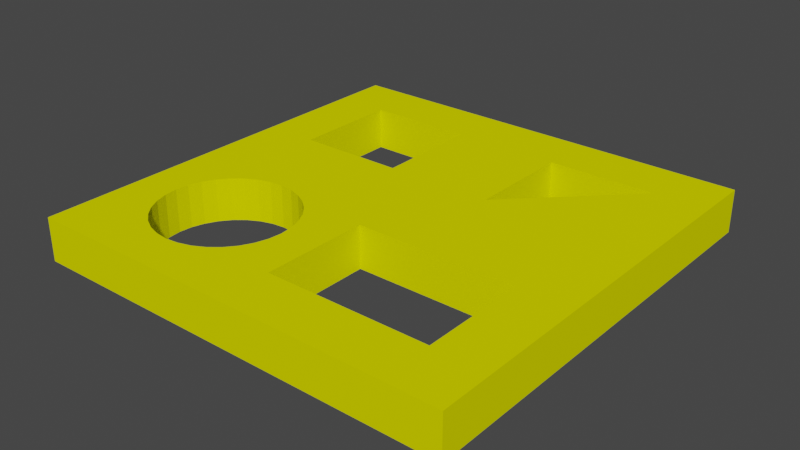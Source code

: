 # Source: 1.BolumKullanilacak.blend  (saved by Blender 2.90.8; exported with 4.5.12 LTS)
import bpy
from mathutils import Matrix  # noqa: F401  (used for matrix-valued properties, if any)

bpy.ops.wm.read_factory_settings(use_empty=True)
scene = bpy.context.scene
scene.name = 'Scene'

# ---- collections
col_collection = bpy.data.collections.new('Collection'); scene.collection.children.link(col_collection)

# ---- materials (node trees are filled in below, after node groups)
mat_material_001 = bpy.data.materials.new('Material.001')
mat_material_001.use_transparent_shadow = False
mat_material_001.diffuse_color = (0.7843, 0.8, 0.0, 1.0)
mat_material_001.metallic = 0.6

# ---- material node trees

# ---- world
world_world = bpy.data.worlds.new('World'); scene.world = world_world
world_world.use_nodes = True; world_world.node_tree.nodes.clear()
_N = world_world.node_tree.nodes; _L = world_world.node_tree.links
n0 = _N.new('ShaderNodeOutputWorld'); n0.name = 'World Output'; n0.location = (300, 300)
n1 = _N.new('ShaderNodeBackground'); n1.name = 'Background'; n1.location = (10, 300)
n1.inputs[0].default_value = (0.05088, 0.05088, 0.05088, 1.0)
_L.new(n1.outputs[0], n0.inputs[0])
n0.is_active_output = True
world_world.color = (0.05088, 0.05088, 0.05088)
world_world.use_sun_shadow = False
world_world.sun_shadow_jitter_overblur = 0.0

# ---- meshes
me_plane = bpy.data.meshes.new('Plane')
me_plane.from_pydata([(-5.0, -5.0, 0.0), (5.0, -5.0, 0.0), (-5.0, 5.0, 0.0), (5.0, 5.0, 0.0), (-5.0, 0.0, 0.0), (0.0, -5.0, 0.0), (5.0, 0.0, 0.0), (0.0, 5.0, 0.0), (0.0, 0.0, 0.0), (-5.0, -2.5, 0.0), (2.5, -5.0, 0.0), (5.0, 2.5, 0.0), (-2.5, 5.0, 0.0), (-5.0, 2.5, 0.0), (-2.5, -5.0, 0.0), (5.0, -2.5, 0.0), (2.5, 5.0, 0.0), (0.0, 2.5, 0.0), (0.0, -2.5, 0.0), (-2.5, 0.0, 0.0), (2.5, 0.0, 0.0), (2.5, 2.5, 0.0), (-5.0, -3.75, 0.0), (3.75, -5.0, 0.0), (5.0, 3.75, 0.0), (-3.75, 5.0, 0.0), (-5.0, 1.25, 0.0), (-1.25, -5.0, 0.0), (5.0, -1.25, 0.0), (1.25, 5.0, 0.0), (0.0, 3.75, 0.0), (0.0, -1.25, 0.0), (-3.75, 0.0, 0.0), (1.25, 0.0, 0.0), (-5.0, -1.25, 0.0), (1.25, -5.0, 0.0), (5.0, 1.25, 0.0), (-1.25, 5.0, 0.0), (-5.0, 3.75, 0.0), (-3.75, -5.0, 0.0), (5.0, -3.75, 0.0), (3.75, 5.0, 0.0), (0.0, 1.25, 0.0), (0.0, -3.75, 0.0), (-1.25, 0.0, 0.0), (3.75, 0.0, 0.0), (2.5, -1.25, 0.0), (2.5, -3.75, 0.0), (3.75, -2.5, 0.0), (-2.5, 3.75, 0.0), (-2.5, 1.25, 0.0), (-3.75, 2.5, 0.0), (-1.25, 2.5, 0.0), (2.5, 3.75, 0.0), (2.5, 1.25, 0.0), (1.25, 2.5, 0.0), (3.75, 2.5, 0.0), (3.75, 1.25, 0.0), (1.25, 1.25, 0.0), (1.25, 3.75, 0.0), (-1.25, 1.25, 0.0), (-3.75, 1.25, 0.0), (-3.75, 3.75, 0.0), (3.75, -3.75, 0.0), (1.25, -3.75, 0.0), (1.25, -1.25, 0.0), (3.75, -1.25, 0.0), (-1.25, 3.75, 0.0), (3.75, 3.75, 0.0), (-1.882, -1.064, 0.0), (-2.176, -0.975, 0.0), (-2.481, -0.945, 0.0), (-2.786, -0.975, -7.451e-09), (-2.5, -0.9468, 0.0), (-3.08, -1.064, -7.451e-09), (-1.612, -1.209, 0.0), (-3.35, -1.209, -7.451e-09), (-3.409, -1.256, 0.0), (-3.546, -1.369, 0.0), (-3.587, -1.403, 0.0), (-1.18, -1.64, 0.0), (-1.375, -1.403, 0.0), (-1.345, -1.439, 0.0), (-1.436, -1.353, 0.0), (-3.782, -1.64, 0.0), (-1.036, -1.911, 0.0), (-3.926, -1.911, 0.0), (-4.016, -2.204, 0.0), (-0.9467, -2.204, -3.725e-09), (-0.9176, -2.5, 0.0), (-0.9167, -2.509, -3.725e-09), (-4.045, -2.5, 0.0), (-4.046, -2.509, -3.725e-09), (-0.9467, -2.815, 0.0), (-1.036, -3.108, 0.0), (-1.18, -3.379, 0.0), (-1.375, -3.616, 0.0), (-1.426, -3.658, 0.0), (-1.612, -3.81, -3.725e-09), (-1.381, -3.621, 0.0), (-1.882, -3.955, -3.725e-09), (-2.176, -4.044, -3.725e-09), (-2.481, -4.074, -3.725e-09), (-2.5, -4.072, 0.0), (-2.786, -4.044, 0.0), (-3.08, -3.955, 0.0), (-3.35, -3.81, 0.0), (-3.587, -3.616, 0.0), (-3.55, -3.646, 0.0), (-3.375, -3.79, 0.0), (-4.016, -2.815, 0.0), (-3.926, -3.108, 0.0), (-3.782, -3.379, 0.0), (-5.0, -5.0, -1.0), (5.0, -5.0, -1.0), (-5.0, 5.0, -1.0), (5.0, 5.0, -1.0), (-5.0, 0.0, -1.0), (0.0, -5.0, -1.0), (5.0, 0.0, -1.0), (0.0, 5.0, -1.0), (0.0, 0.0, -1.0), (-5.0, -2.5, -1.0), (2.5, -5.0, -1.0), (5.0, 2.5, -1.0), (-2.5, 5.0, -1.0), (-5.0, 2.5, -1.0), (-2.5, -5.0, -1.0), (5.0, -2.5, -1.0), (2.5, 5.0, -1.0), (0.0, 2.5, -1.0), (0.0, -2.5, -1.0), (-2.5, 0.0, -1.0), (2.5, 0.0, -1.0), (2.5, 2.5, -1.0), (-5.0, -3.75, -1.0), (3.75, -5.0, -1.0), (5.0, 3.75, -1.0), (-3.75, 5.0, -1.0), (-5.0, 1.25, -1.0), (-1.25, -5.0, -1.0), (5.0, -1.25, -1.0), (1.25, 5.0, -1.0), (0.0, 3.75, -1.0), (0.0, -1.25, -1.0), (-3.75, 0.0, -1.0), (1.25, 0.0, -1.0), (-5.0, -1.25, -1.0), (1.25, -5.0, -1.0), (5.0, 1.25, -1.0), (-1.25, 5.0, -1.0), (-5.0, 3.75, -1.0), (-3.75, -5.0, -1.0), (5.0, -3.75, -1.0), (3.75, 5.0, -1.0), (0.0, 1.25, -1.0), (0.0, -3.75, -1.0), (-1.25, 0.0, -1.0), (3.75, 0.0, -1.0), (2.5, -1.25, -1.0), (2.5, -3.75, -1.0), (3.75, -2.5, -1.0), (-2.5, 3.75, -1.0), (-2.5, 1.25, -1.0), (-3.75, 2.5, -1.0), (-1.25, 2.5, -1.0), (2.5, 3.75, -1.0), (2.5, 1.25, -1.0), (1.25, 2.5, -1.0), (3.75, 2.5, -1.0), (3.75, 1.25, -1.0), (1.25, 1.25, -1.0), (1.25, 3.75, -1.0), (-1.25, 1.25, -1.0), (-3.75, 1.25, -1.0), (-3.75, 3.75, -1.0), (3.75, -3.75, -1.0), (1.25, -3.75, -1.0), (1.25, -1.25, -1.0), (3.75, -1.25, -1.0), (-1.25, 3.75, -1.0), (3.75, 3.75, -1.0), (-1.882, -1.064, -1.0), (-2.176, -0.975, -1.0), (-2.481, -0.945, -1.0), (-2.786, -0.975, -1.0), (-2.5, -0.9468, -1.0), (-3.08, -1.064, -1.0), (-1.612, -1.209, -1.0), (-3.35, -1.209, -1.0), (-3.409, -1.256, -1.0), (-3.546, -1.369, -1.0), (-3.587, -1.403, -1.0), (-1.18, -1.64, -1.0), (-1.375, -1.403, -1.0), (-1.345, -1.439, -1.0), (-1.436, -1.353, -1.0), (-3.782, -1.64, -1.0), (-1.036, -1.911, -1.0), (-3.926, -1.911, -1.0), (-4.016, -2.204, -1.0), (-0.9467, -2.204, -1.0), (-0.9176, -2.5, -1.0), (-0.9167, -2.509, -1.0), (-4.045, -2.5, -1.0), (-4.046, -2.509, -1.0), (-0.9467, -2.815, -1.0), (-1.036, -3.108, -1.0), (-1.18, -3.379, -1.0), (-1.375, -3.616, -1.0), (-1.426, -3.658, -1.0), (-1.612, -3.81, -1.0), (-1.381, -3.621, -1.0), (-1.882, -3.955, -1.0), (-2.176, -4.044, -1.0), (-2.481, -4.074, -1.0), (-2.5, -4.072, -1.0), (-2.786, -4.044, -1.0), (-3.08, -3.955, -1.0), (-3.35, -3.81, -1.0), (-3.587, -3.616, -1.0), (-3.55, -3.646, -1.0), (-3.375, -3.79, -1.0), (-4.016, -2.815, -1.0), (-3.926, -3.108, -1.0), (-3.782, -3.379, -1.0)], [], [(68, 24, 3, 41), (67, 30, 7, 37), (66, 28, 6, 45), (65, 46, 20, 33), (63, 40, 15, 48), (62, 49, 12, 25), (60, 42, 17, 52), (59, 53, 16, 29), (58, 54, 21), (57, 36, 11, 56), (54, 57, 56, 21), (20, 45, 57, 54), (45, 6, 36, 57), (42, 58, 55, 17), (8, 33, 58, 42), (33, 20, 54, 58), (30, 59, 29, 7), (17, 55, 59, 30), (19, 44, 60, 50), (44, 8, 42, 60), (26, 61, 51, 13), (4, 32, 61, 26), (32, 19, 50, 61), (38, 62, 25, 2), (13, 51, 62, 38), (14, 27, 97, 98, 100, 101, 102, 103), (27, 5, 43, 99, 97), (22, 108, 107, 112, 111, 110, 92, 91, 9), (0, 39, 109, 108, 22), (39, 14, 103, 104, 105, 106, 109), (34, 78, 77, 32, 4), (9, 91, 87, 86, 84, 79, 78, 34), (10, 23, 63, 47), (23, 1, 40, 63), (5, 35, 64, 43), (35, 10, 47, 64), (31, 65, 33, 8), (46, 66, 45, 20), (48, 15, 28, 66), (49, 67, 37, 12), (52, 17, 30, 67), (53, 68, 41, 16), (56, 11, 24, 68), (68, 21, 56), (77, 76, 74, 72, 73, 19, 32), (83, 81, 82, 31, 8, 44), (82, 80, 85, 88, 89, 18, 31), (73, 71, 70, 69, 75, 83, 44, 19), (89, 90, 93, 94, 95, 96, 99, 43, 18), (181, 154, 116, 137), (180, 150, 120, 143), (179, 158, 119, 141), (178, 146, 133, 159), (176, 161, 128, 153), (175, 138, 125, 162), (173, 165, 130, 155), (172, 142, 129, 166), (171, 134, 167), (170, 169, 124, 149), (167, 134, 169, 170), (133, 167, 170, 158), (158, 170, 149, 119), (155, 130, 168, 171), (121, 155, 171, 146), (146, 171, 167, 133), (143, 120, 142, 172), (130, 143, 172, 168), (132, 163, 173, 157), (157, 173, 155, 121), (139, 126, 164, 174), (117, 139, 174, 145), (145, 174, 163, 132), (151, 115, 138, 175), (126, 151, 175, 164), (127, 216, 215, 214, 213, 211, 210, 140), (140, 210, 212, 156, 118), (135, 122, 204, 205, 223, 224, 225, 220, 221), (113, 135, 221, 222, 152), (152, 222, 219, 218, 217, 216, 127), (147, 117, 145, 190, 191), (122, 147, 191, 192, 197, 199, 200, 204), (123, 160, 176, 136), (136, 176, 153, 114), (118, 156, 177, 148), (148, 177, 160, 123), (144, 121, 146, 178), (159, 133, 158, 179), (161, 179, 141, 128), (162, 125, 150, 180), (165, 180, 143, 130), (166, 129, 154, 181), (169, 181, 137, 124), (181, 169, 134), (190, 145, 132, 186, 185, 187, 189), (196, 157, 121, 144, 195, 194), (195, 144, 131, 202, 201, 198, 193), (186, 132, 157, 196, 188, 182, 183, 184), (202, 131, 156, 212, 209, 208, 207, 206, 203), (0, 22, 135, 113), (1, 23, 136, 114), (3, 24, 137, 116), (2, 25, 138, 115), (4, 26, 139, 117), (5, 27, 140, 118), (6, 28, 141, 119), (7, 29, 142, 120), (9, 34, 147, 122), (10, 35, 148, 123), (11, 36, 149, 124), (12, 37, 150, 125), (13, 38, 151, 126), (14, 39, 152, 127), (15, 40, 153, 128), (16, 41, 154, 129), (18, 43, 156, 131), (22, 9, 122, 135), (23, 10, 123, 136), (24, 11, 124, 137), (25, 12, 125, 138), (26, 13, 126, 139), (27, 14, 127, 140), (28, 15, 128, 141), (29, 16, 129, 142), (31, 18, 131, 144), (34, 4, 117, 147), (35, 5, 118, 148), (36, 6, 119, 149), (37, 7, 120, 150), (38, 2, 115, 151), (39, 0, 113, 152), (40, 1, 114, 153), (41, 3, 116, 154), (55, 58, 171, 168), (59, 55, 168, 172), (53, 59, 172, 166), (60, 52, 165, 173), (50, 60, 173, 163), (51, 61, 174, 164), (61, 50, 163, 174), (62, 51, 164, 175), (49, 62, 175, 162), (63, 48, 161, 176), (47, 63, 176, 160), (43, 64, 177, 156), (64, 47, 160, 177), (65, 31, 144, 178), (46, 65, 178, 159), (48, 66, 179, 161), (66, 46, 159, 179), (52, 67, 180, 165), (67, 49, 162, 180), (68, 53, 166, 181), (58, 21, 134, 171), (21, 68, 181, 134), (75, 69, 182, 188), (69, 70, 183, 182), (70, 71, 184, 183), (73, 72, 185, 186), (71, 73, 186, 184), (72, 74, 187, 185), (74, 76, 189, 187), (76, 77, 190, 189), (77, 78, 191, 190), (78, 79, 192, 191), (80, 82, 195, 193), (82, 81, 194, 195), (81, 83, 196, 194), (83, 75, 188, 196), (79, 84, 197, 192), (85, 80, 193, 198), (84, 86, 199, 197), (88, 85, 198, 201), (86, 87, 200, 199), (89, 88, 201, 202), (90, 89, 202, 203), (87, 91, 204, 200), (91, 92, 205, 204), (93, 90, 203, 206), (94, 93, 206, 207), (95, 94, 207, 208), (96, 95, 208, 209), (97, 99, 212, 210), (98, 97, 210, 211), (99, 96, 209, 212), (100, 98, 211, 213), (101, 100, 213, 214), (102, 101, 214, 215), (103, 102, 215, 216), (104, 103, 216, 217), (105, 104, 217, 218), (106, 105, 218, 219), (107, 108, 221, 220), (108, 109, 222, 221), (109, 106, 219, 222), (92, 110, 223, 205), (110, 111, 224, 223), (111, 112, 225, 224), (112, 107, 220, 225)])
_uv = me_plane.uv_layers.new(name='UVMap')
_uv.uv.foreach_set('vector', [0.875, 0.875, 1.0, 0.875, 1.0, 1.0, 0.875, 1.0, 0.375, 0.875, 0.5, 0.875, 0.5, 1.0, 0.375, 1.0, 0.875, 0.375, 1.0, 0.375, 1.0, 0.5, 0.875, 0.5, 0.625, 0.375, 0.75, 0.375, 0.75, 0.5, 0.625, 0.5, 0.875, 0.125, 1.0, 0.125, 1.0, 0.25, 0.875, 0.25, 0.125, 0.875, 0.25, 0.875, 0.25, 1.0, 0.125, 1.0, 0.375, 0.625, 0.5, 0.625, 0.5, 0.75, 0.375, 0.75, 0.625, 0.875, 0.75, 0.875, 0.75, 1.0, 0.625, 1.0, 0.625, 0.625, 0.75, 0.625, 0.75, 0.75, 0.875, 0.625, 1.0, 0.625, 1.0, 0.75, 0.875, 0.75, 0.75, 0.625, 0.875, 0.625, 0.875, 0.75, 0.75, 0.75, 0.75, 0.5, 0.875, 0.5, 0.875, 0.625, 0.75, 0.625, 0.875, 0.5, 1.0, 0.5, 1.0, 0.625, 0.875, 0.625, 0.5, 0.625, 0.625, 0.625, 0.625, 0.75, 0.5, 0.75, 0.5, 0.5, 0.625, 0.5, 0.625, 0.625, 0.5, 0.625, 0.625, 0.5, 0.75, 0.5, 0.75, 0.625, 0.625, 0.625, 0.5, 0.875, 0.625, 0.875, 0.625, 1.0, 0.5, 1.0, 0.5, 0.75, 0.625, 0.75, 0.625, 0.875, 0.5, 0.875, 0.25, 0.5, 0.375, 0.5, 0.375, 0.625, 0.25, 0.625, 0.375, 0.5, 0.5, 0.5, 0.5, 0.625, 0.375, 0.625, 0.0, 0.625, 0.125, 0.625, 0.125, 0.75, 0.0, 0.75, 0.0, 0.5, 0.125, 0.5, 0.125, 0.625, 0.0, 0.625, 0.125, 0.5, 0.25, 0.5, 0.25, 0.625, 0.125, 0.625, 0.0, 0.875, 0.125, 0.875, 0.125, 1.0, 0.0, 1.0, 0.0, 0.75, 0.125, 0.75, 0.125, 0.875, 0.0, 0.875, 0.25, 0.0, 0.375, 0.0, 0.375, 0.1212, 0.3525, 0.1023, 0.3207, 0.08181, 0.2869, 0.06533, 0.2521, 0.05234, 0.25, 0.05187, 0.375, 0.0, 0.5, 0.0, 0.5, 0.125, 0.3794, 0.125, 0.375, 0.1212, 0.0, 0.125, 0.1082, 0.125, 0.1062, 0.1285, 0.09691, 0.1551, 0.09182, 0.1848, 0.0912, 0.2165, 0.09525, 0.249, 0.09553, 0.25, 0.0, 0.25, 0.0, 0.0, 0.125, 0.0, 0.125, 0.1104, 0.1082, 0.125, 0.0, 0.125, 0.125, 0.0, 0.25, 0.0, 0.25, 0.05187, 0.2098, 0.0666, 0.1683, 0.08553, 0.1288, 0.1078, 0.125, 0.1104, 0.0, 0.375, 0.1118, 0.375, 0.125, 0.3864, 0.125, 0.5, 0.0, 0.5, 0.0, 0.25, 0.09553, 0.25, 0.09224, 0.2818, 0.09354, 0.3138, 0.09934, 0.3439, 0.1093, 0.371, 0.1118, 0.375, 0.0, 0.375, 0.75, 0.0, 0.875, 0.0, 0.875, 0.125, 0.75, 0.125, 0.875, 0.0, 1.0, 0.0, 1.0, 0.125, 0.875, 0.125, 0.5, 0.0, 0.625, 0.0, 0.625, 0.125, 0.5, 0.125, 0.625, 0.0, 0.75, 0.0, 0.75, 0.125, 0.625, 0.125, 0.5, 0.375, 0.625, 0.375, 0.625, 0.5, 0.5, 0.5, 0.75, 0.375, 0.875, 0.375, 0.875, 0.5, 0.75, 0.5, 0.875, 0.25, 1.0, 0.25, 1.0, 0.375, 0.875, 0.375, 0.25, 0.875, 0.375, 0.875, 0.375, 1.0, 0.25, 1.0, 0.375, 0.75, 0.5, 0.75, 0.5, 0.875, 0.375, 0.875, 0.75, 0.875, 0.875, 0.875, 0.875, 1.0, 0.75, 1.0, 0.875, 0.75, 1.0, 0.75, 1.0, 0.875, 0.875, 0.875, 0.875, 0.875, 0.75, 0.75, 0.875, 0.75, 0.125, 0.3864, 0.1335, 0.3927, 0.1715, 0.4157, 0.2114, 0.4352, 0.25, 0.4508, 0.25, 0.5, 0.125, 0.5, 0.375, 0.3837, 0.3811, 0.3786, 0.384, 0.375, 0.5, 0.375, 0.5, 0.5, 0.375, 0.5, 0.384, 0.375, 0.3955, 0.3498, 0.4046, 0.3173, 0.4089, 0.2833, 0.4082, 0.25, 0.5, 0.25, 0.5, 0.375, 0.25, 0.4508, 0.2522, 0.4503, 0.2874, 0.437, 0.3215, 0.4207, 0.3535, 0.4008, 0.375, 0.3837, 0.375, 0.5, 0.25, 0.5, 0.4082, 0.25, 0.4084, 0.249, 0.4087, 0.2161, 0.4038, 0.1838, 0.3941, 0.1532, 0.3799, 0.1256, 0.3794, 0.125, 0.5, 0.125, 0.5, 0.25, 0.875, 0.875, 0.875, 1.0, 1.0, 1.0, 1.0, 0.875, 0.375, 0.875, 0.375, 1.0, 0.5, 1.0, 0.5, 0.875, 0.875, 0.375, 0.875, 0.5, 1.0, 0.5, 1.0, 0.375, 0.625, 0.375, 0.625, 0.5, 0.75, 0.5, 0.75, 0.375, 0.875, 0.125, 0.875, 0.25, 1.0, 0.25, 1.0, 0.125, 0.125, 0.875, 0.125, 1.0, 0.25, 1.0, 0.25, 0.875, 0.375, 0.625, 0.375, 0.75, 0.5, 0.75, 0.5, 0.625, 0.625, 0.875, 0.625, 1.0, 0.75, 1.0, 0.75, 0.875, 0.625, 0.625, 0.75, 0.75, 0.75, 0.625, 0.875, 0.625, 0.875, 0.75, 1.0, 0.75, 1.0, 0.625, 0.75, 0.625, 0.75, 0.75, 0.875, 0.75, 0.875, 0.625, 0.75, 0.5, 0.75, 0.625, 0.875, 0.625, 0.875, 0.5, 0.875, 0.5, 0.875, 0.625, 1.0, 0.625, 1.0, 0.5, 0.5, 0.625, 0.5, 0.75, 0.625, 0.75, 0.625, 0.625, 0.5, 0.5, 0.5, 0.625, 0.625, 0.625, 0.625, 0.5, 0.625, 0.5, 0.625, 0.625, 0.75, 0.625, 0.75, 0.5, 0.5, 0.875, 0.5, 1.0, 0.625, 1.0, 0.625, 0.875, 0.5, 0.75, 0.5, 0.875, 0.625, 0.875, 0.625, 0.75, 0.25, 0.5, 0.25, 0.625, 0.375, 0.625, 0.375, 0.5, 0.375, 0.5, 0.375, 0.625, 0.5, 0.625, 0.5, 0.5, 0.0, 0.625, 0.0, 0.75, 0.125, 0.75, 0.125, 0.625, 0.0, 0.5, 0.0, 0.625, 0.125, 0.625, 0.125, 0.5, 0.125, 0.5, 0.125, 0.625, 0.25, 0.625, 0.25, 0.5, 0.0, 0.875, 0.0, 1.0, 0.125, 1.0, 0.125, 0.875, 0.0, 0.75, 0.0, 0.875, 0.125, 0.875, 0.125, 0.75, 0.25, 0.0, 0.25, 0.05187, 0.2521, 0.05234, 0.2869, 0.06533, 0.3207, 0.08181, 0.3525, 0.1023, 0.375, 0.1212, 0.375, 0.0, 0.375, 0.0, 0.375, 0.1212, 0.3794, 0.125, 0.5, 0.125, 0.5, 0.0, 0.0, 0.125, 0.0, 0.25, 0.09553, 0.25, 0.09525, 0.249, 0.0912, 0.2165, 0.09182, 0.1848, 0.09691, 0.1551, 0.1062, 0.1285, 0.1082, 0.125, 0.0, 0.0, 0.0, 0.125, 0.1082, 0.125, 0.125, 0.1104, 0.125, 0.0, 0.125, 0.0, 0.125, 0.1104, 0.1288, 0.1078, 0.1683, 0.08553, 0.2098, 0.0666, 0.25, 0.05187, 0.25, 0.0, 0.0, 0.375, 0.0, 0.5, 0.125, 0.5, 0.125, 0.3864, 0.1118, 0.375, 0.0, 0.25, 0.0, 0.375, 0.1118, 0.375, 0.1093, 0.371, 0.09934, 0.3439, 0.09354, 0.3138, 0.09224, 0.2818, 0.09553, 0.25, 0.75, 0.0, 0.75, 0.125, 0.875, 0.125, 0.875, 0.0, 0.875, 0.0, 0.875, 0.125, 1.0, 0.125, 1.0, 0.0, 0.5, 0.0, 0.5, 0.125, 0.625, 0.125, 0.625, 0.0, 0.625, 0.0, 0.625, 0.125, 0.75, 0.125, 0.75, 0.0, 0.5, 0.375, 0.5, 0.5, 0.625, 0.5, 0.625, 0.375, 0.75, 0.375, 0.75, 0.5, 0.875, 0.5, 0.875, 0.375, 0.875, 0.25, 0.875, 0.375, 1.0, 0.375, 1.0, 0.25, 0.25, 0.875, 0.25, 1.0, 0.375, 1.0, 0.375, 0.875, 0.375, 0.75, 0.375, 0.875, 0.5, 0.875, 0.5, 0.75, 0.75, 0.875, 0.75, 1.0, 0.875, 1.0, 0.875, 0.875, 0.875, 0.75, 0.875, 0.875, 1.0, 0.875, 1.0, 0.75, 0.875, 0.875, 0.875, 0.75, 0.75, 0.75, 0.125, 0.3864, 0.125, 0.5, 0.25, 0.5, 0.25, 0.4508, 0.2114, 0.4352, 0.1715, 0.4157, 0.1335, 0.3927, 0.375, 0.3837, 0.375, 0.5, 0.5, 0.5, 0.5, 0.375, 0.384, 0.375, 0.3811, 0.3786, 0.384, 0.375, 0.5, 0.375, 0.5, 0.25, 0.4082, 0.25, 0.4089, 0.2833, 0.4046, 0.3173, 0.3955, 0.3498, 0.25, 0.4508, 0.25, 0.5, 0.375, 0.5, 0.375, 0.3837, 0.3535, 0.4008, 0.3215, 0.4207, 0.2874, 0.437, 0.2522, 0.4503, 0.4082, 0.25, 0.5, 0.25, 0.5, 0.125, 0.3794, 0.125, 0.3799, 0.1256, 0.3941, 0.1532, 0.4038, 0.1838, 0.4087, 0.2161, 0.4084, 0.249, 0.0, 0.0, 0.0, 0.125, 0.0, 0.125, 0.0, 0.0, 1.0, 0.0, 0.875, 0.0, 0.875, 0.0, 1.0, 0.0, 1.0, 1.0, 1.0, 0.875, 1.0, 0.875, 1.0, 1.0, 0.0, 1.0, 0.125, 1.0, 0.125, 1.0, 0.0, 1.0, 0.0, 0.5, 0.0, 0.625, 0.0, 0.625, 0.0, 0.5, 0.5, 0.0, 0.375, 0.0, 0.375, 0.0, 0.5, 0.0, 1.0, 0.5, 1.0, 0.375, 1.0, 0.375, 1.0, 0.5, 0.5, 1.0, 0.625, 1.0, 0.625, 1.0, 0.5, 1.0, 0.0, 0.25, 0.0, 0.375, 0.0, 0.375, 0.0, 0.25, 0.75, 0.0, 0.625, 0.0, 0.625, 0.0, 0.75, 0.0, 1.0, 0.75, 1.0, 0.625, 1.0, 0.625, 1.0, 0.75, 0.25, 1.0, 0.375, 1.0, 0.375, 1.0, 0.25, 1.0, 0.0, 0.75, 0.0, 0.875, 0.0, 0.875, 0.0, 0.75, 0.25, 0.0, 0.125, 0.0, 0.125, 0.0, 0.25, 0.0, 1.0, 0.25, 1.0, 0.125, 1.0, 0.125, 1.0, 0.25, 0.75, 1.0, 0.875, 1.0, 0.875, 1.0, 0.75, 1.0, 0.5, 0.25, 0.5, 0.125, 0.5, 0.125, 0.5, 0.25, 0.0, 0.125, 0.0, 0.25, 0.0, 0.25, 0.0, 0.125, 0.875, 0.0, 0.75, 0.0, 0.75, 0.0, 0.875, 0.0, 1.0, 0.875, 1.0, 0.75, 1.0, 0.75, 1.0, 0.875, 0.125, 1.0, 0.25, 1.0, 0.25, 1.0, 0.125, 1.0, 0.0, 0.625, 0.0, 0.75, 0.0, 0.75, 0.0, 0.625, 0.375, 0.0, 0.25, 0.0, 0.25, 0.0, 0.375, 0.0, 1.0, 0.375, 1.0, 0.25, 1.0, 0.25, 1.0, 0.375, 0.625, 1.0, 0.75, 1.0, 0.75, 1.0, 0.625, 1.0, 0.5, 0.375, 0.5, 0.25, 0.5, 0.25, 0.5, 0.375, 0.0, 0.375, 0.0, 0.5, 0.0, 0.5, 0.0, 0.375, 0.625, 0.0, 0.5, 0.0, 0.5, 0.0, 0.625, 0.0, 1.0, 0.625, 1.0, 0.5, 1.0, 0.5, 1.0, 0.625, 0.375, 1.0, 0.5, 1.0, 0.5, 1.0, 0.375, 1.0, 0.0, 0.875, 0.0, 1.0, 0.0, 1.0, 0.0, 0.875, 0.125, 0.0, 0.0, 0.0, 0.0, 0.0, 0.125, 0.0, 1.0, 0.125, 1.0, 0.0, 1.0, 0.0, 1.0, 0.125, 0.875, 1.0, 1.0, 1.0, 1.0, 1.0, 0.875, 1.0, 0.625, 0.75, 0.625, 0.625, 0.625, 0.625, 0.625, 0.75, 0.625, 0.875, 0.625, 0.75, 0.625, 0.75, 0.625, 0.875, 0.75, 0.875, 0.625, 0.875, 0.625, 0.875, 0.75, 0.875, 0.375, 0.625, 0.375, 0.75, 0.375, 0.75, 0.375, 0.625, 0.25, 0.625, 0.375, 0.625, 0.375, 0.625, 0.25, 0.625, 0.125, 0.75, 0.125, 0.625, 0.125, 0.625, 0.125, 0.75, 0.125, 0.625, 0.25, 0.625, 0.25, 0.625, 0.125, 0.625, 0.125, 0.875, 0.125, 0.75, 0.125, 0.75, 0.125, 0.875, 0.25, 0.875, 0.125, 0.875, 0.125, 0.875, 0.25, 0.875, 0.875, 0.125, 0.875, 0.25, 0.875, 0.25, 0.875, 0.125, 0.75, 0.125, 0.875, 0.125, 0.875, 0.125, 0.75, 0.125, 0.5, 0.125, 0.625, 0.125, 0.625, 0.125, 0.5, 0.125, 0.625, 0.125, 0.75, 0.125, 0.75, 0.125, 0.625, 0.125, 0.625, 0.375, 0.5, 0.375, 0.5, 0.375, 0.625, 0.375, 0.75, 0.375, 0.625, 0.375, 0.625, 0.375, 0.75, 0.375, 0.875, 0.25, 0.875, 0.375, 0.875, 0.375, 0.875, 0.25, 0.875, 0.375, 0.75, 0.375, 0.75, 0.375, 0.875, 0.375, 0.375, 0.75, 0.375, 0.875, 0.375, 0.875, 0.375, 0.75, 0.375, 0.875, 0.25, 0.875, 0.25, 0.875, 0.375, 0.875, 0.875, 0.875, 0.75, 0.875, 0.75, 0.875, 0.875, 0.875, 0.625, 0.625, 0.75, 0.75, 0.75, 0.75, 0.625, 0.625, 0.75, 0.75, 0.875, 0.875, 0.875, 0.875, 0.75, 0.75, 0.3535, 0.4008, 0.3215, 0.4207, 0.3215, 0.4207, 0.3535, 0.4008, 0.3215, 0.4207, 0.2874, 0.437, 0.2874, 0.437, 0.3215, 0.4207, 0.2874, 0.437, 0.2522, 0.4503, 0.2522, 0.4503, 0.2874, 0.437, 0.25, 0.4508, 0.2114, 0.4352, 0.2114, 0.4352, 0.25, 0.4508, 0.2522, 0.4503, 0.25, 0.4508, 0.25, 0.4508, 0.2522, 0.4503, 0.2114, 0.4352, 0.1715, 0.4157, 0.1715, 0.4157, 0.2114, 0.4352, 0.1715, 0.4157, 0.1335, 0.3927, 0.1335, 0.3927, 0.1715, 0.4157, 0.1335, 0.3927, 0.125, 0.3864, 0.125, 0.3864, 0.1335, 0.3927, 0.125, 0.3864, 0.1118, 0.375, 0.1118, 0.375, 0.125, 0.3864, 0.1118, 0.375, 0.1093, 0.371, 0.1093, 0.371, 0.1118, 0.375, 0.3955, 0.3498, 0.384, 0.375, 0.384, 0.375, 0.3955, 0.3498, 0.384, 0.375, 0.3811, 0.3786, 0.3811, 0.3786, 0.384, 0.375, 0.3811, 0.3786, 0.375, 0.3837, 0.375, 0.3837, 0.3811, 0.3786, 0.375, 0.3837, 0.3535, 0.4008, 0.3535, 0.4008, 0.375, 0.3837, 0.1093, 0.371, 0.09934, 0.3439, 0.09934, 0.3439, 0.1093, 0.371, 0.4046, 0.3173, 0.3955, 0.3498, 0.3955, 0.3498, 0.4046, 0.3173, 0.09934, 0.3439, 0.09354, 0.3138, 0.09354, 0.3138, 0.09934, 0.3439, 0.4089, 0.2833, 0.4046, 0.3173, 0.4046, 0.3173, 0.4089, 0.2833, 0.09354, 0.3138, 0.09224, 0.2818, 0.09224, 0.2818, 0.09354, 0.3138, 0.4082, 0.25, 0.4089, 0.2833, 0.4089, 0.2833, 0.4082, 0.25, 0.4084, 0.249, 0.4082, 0.25, 0.4082, 0.25, 0.4084, 0.249, 0.09224, 0.2818, 0.09553, 0.25, 0.09553, 0.25, 0.09224, 0.2818, 0.09553, 0.25, 0.09525, 0.249, 0.09525, 0.249, 0.09553, 0.25, 0.4087, 0.2161, 0.4084, 0.249, 0.4084, 0.249, 0.4087, 0.2161, 0.4038, 0.1838, 0.4087, 0.2161, 0.4087, 0.2161, 0.4038, 0.1838, 0.3941, 0.1532, 0.4038, 0.1838, 0.4038, 0.1838, 0.3941, 0.1532, 0.3799, 0.1256, 0.3941, 0.1532, 0.3941, 0.1532, 0.3799, 0.1256, 0.375, 0.1212, 0.3794, 0.125, 0.3794, 0.125, 0.375, 0.1212, 0.3525, 0.1023, 0.375, 0.1212, 0.375, 0.1212, 0.3525, 0.1023, 0.3794, 0.125, 0.3799, 0.1256, 0.3799, 0.1256, 0.3794, 0.125, 0.3207, 0.08181, 0.3525, 0.1023, 0.3525, 0.1023, 0.3207, 0.08181, 0.2869, 0.06533, 0.3207, 0.08181, 0.3207, 0.08181, 0.2869, 0.06533, 0.2521, 0.05234, 0.2869, 0.06533, 0.2869, 0.06533, 0.2521, 0.05234, 0.25, 0.05187, 0.2521, 0.05234, 0.2521, 0.05234, 0.25, 0.05187, 0.2098, 0.0666, 0.25, 0.05187, 0.25, 0.05187, 0.2098, 0.0666, 0.1683, 0.08553, 0.2098, 0.0666, 0.2098, 0.0666, 0.1683, 0.08553, 0.1288, 0.1078, 0.1683, 0.08553, 0.1683, 0.08553, 0.1288, 0.1078, 0.1062, 0.1285, 0.1082, 0.125, 0.1082, 0.125, 0.1062, 0.1285, 0.1082, 0.125, 0.125, 0.1104, 0.125, 0.1104, 0.1082, 0.125, 0.125, 0.1104, 0.1288, 0.1078, 0.1288, 0.1078, 0.125, 0.1104, 0.09525, 0.249, 0.0912, 0.2165, 0.0912, 0.2165, 0.09525, 0.249, 0.0912, 0.2165, 0.09182, 0.1848, 0.09182, 0.1848, 0.0912, 0.2165, 0.09182, 0.1848, 0.09691, 0.1551, 0.09691, 0.1551, 0.09182, 0.1848, 0.09691, 0.1551, 0.1062, 0.1285, 0.1062, 0.1285, 0.09691, 0.1551])
me_plane.materials.append(mat_material_001)
me_plane.use_remesh_fix_poles = True
me_plane.use_remesh_preserve_attributes = False
me_plane.use_mirror_vertex_groups = False
me_plane.update()

# ---- objects
ob_plane = bpy.data.objects.new('Plane', me_plane)

# ---- transforms, parenting, visibility, modifiers, constraints
ob_plane.location = (0.0, 0.0, 0.0)
ob_plane.lineart.crease_threshold = 0.0

# ---- collection membership
col_collection.objects.link(ob_plane)

# ---- scene / render settings (as saved in the file)
scene.frame_start = 1; scene.frame_end = 250; scene.frame_set(1)
scene.render.engine = 'BLENDER_EEVEE_NEXT'
scene.cycles.use_denoising = False
scene.cycles.samples = 128
scene.cycles.sampling_pattern = 'TABULATED_SOBOL'
scene.cycles.use_adaptive_sampling = False
scene.cycles.use_light_tree = False
scene.view_settings.view_transform = 'Filmic'
bpy.context.view_layer.update()

# ---- added for rendering (the .blend has no active camera and no usable light): camera, sun
cam_auto = bpy.data.cameras.new('AutoCamera')
cam_auto.lens = 50.0
cam_auto.sensor_width = 36.0
cam_auto.clip_end = 1000.0
ob_auto_camera = bpy.data.objects.new('AutoCamera', cam_auto)
scene.collection.objects.link(ob_auto_camera)
ob_auto_camera.location = (13.1173, -15.7408, 9.99386)
ob_auto_camera.rotation_euler = (1.09748, -7.21219e-08, 0.694738)
scene.camera = ob_auto_camera
light_auto_sun = bpy.data.lights.new('AutoSun', 'SUN')
light_auto_sun.energy = 3.0
light_auto_sun.angle = 0.0523599
ob_auto_sun = bpy.data.objects.new('AutoSun', light_auto_sun)
scene.collection.objects.link(ob_auto_sun)
ob_auto_sun.rotation_euler = (0.872665, 0.174533, 0.523599)
bpy.context.view_layer.update()
